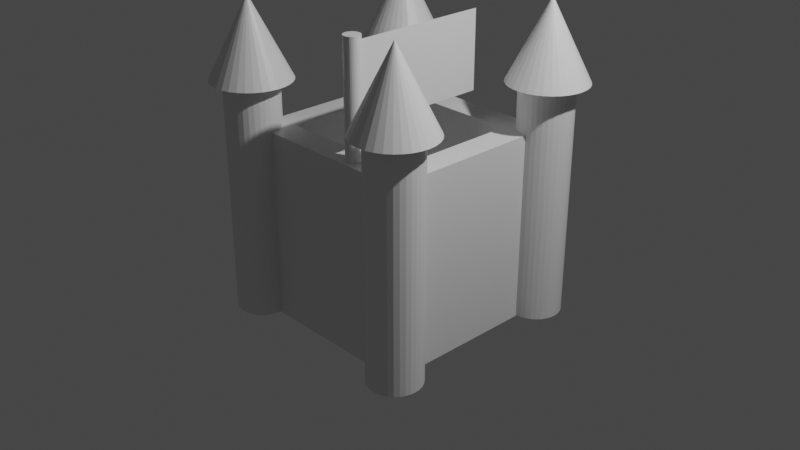 # Source: burg.blend  (saved by Blender 2.80.75; exported with 4.5.12 LTS)
import bpy
from mathutils import Matrix  # noqa: F401  (used for matrix-valued properties, if any)

bpy.ops.wm.read_factory_settings(use_empty=True)
scene = bpy.context.scene
scene.name = 'Scene'

# ---- collections
col_collection = bpy.data.collections.new('Collection'); scene.collection.children.link(col_collection)

# ---- materials (node trees are filled in below, after node groups)
mat_material = bpy.data.materials.new('Material')
mat_material.alpha_threshold = 0.0
mat_material.use_transparent_shadow = False
mat_material.line_color = (0.0, 0.0, 0.0, 1.0)

# ---- material node trees
mat_material.use_nodes = True; mat_material.node_tree.nodes.clear()
_N = mat_material.node_tree.nodes; _L = mat_material.node_tree.links
n0 = _N.new('ShaderNodeOutputMaterial'); n0.name = 'Material Output'; n0.location = (300, 300)
n1 = _N.new('ShaderNodeBsdfPrincipled'); n1.name = 'Principled BSDF'; n1.location = (10, 300)
n1.distribution = 'GGX'
n1.subsurface_method = 'BURLEY'
n1.inputs[2].default_value = 0.4
n1.inputs[3].default_value = 1.45
n1.inputs[27].default_value = (0.0, 0.0, 0.0, 1.0)
n1.inputs[28].default_value = 1.0
_L.new(n1.outputs[0], n0.inputs[0])
n0.is_active_output = True

# ---- world
world_world = bpy.data.worlds.new('World'); scene.world = world_world
world_world.use_nodes = True; world_world.node_tree.nodes.clear()
_N = world_world.node_tree.nodes; _L = world_world.node_tree.links
n0 = _N.new('ShaderNodeOutputWorld'); n0.name = 'World Output'; n0.location = (300, 300)
n1 = _N.new('ShaderNodeBackground'); n1.name = 'Background'; n1.location = (10, 300)
n1.inputs[0].default_value = (0.05088, 0.05088, 0.05088, 1.0)
_L.new(n1.outputs[0], n0.inputs[0])
n0.is_active_output = True
world_world.color = (0.05088, 0.05088, 0.05088)
world_world.use_sun_shadow = False
world_world.sun_shadow_jitter_overblur = 0.0

# ---- cameras
cam_camera = bpy.data.cameras.new('Camera')
cam_camera.clip_end = 100.0
cam_camera.ortho_scale = 7.314

# ---- lights
light_light = bpy.data.lights.new('Light', 'POINT')
light_light.transmission_factor = 0.0
light_light.energy = 1000.0
light_light.shadow_soft_size = 0.1
light_light.shadow_maximum_resolution = 0.006
light_light.use_absolute_resolution = True

# ---- meshes
me_cube = bpy.data.meshes.new('Cube')
me_cube.from_pydata([(0.713, 0.713, 1.0), (1.0, 1.0, -1.0), (0.713, -0.713, 1.0), (1.0, -1.0, -1.0), (-0.713, 0.713, 1.0), (-1.0, 1.0, -1.0), (-0.713, -0.713, 1.0), (-1.0, -1.0, -1.0), (1.0, -1.0, 1.0), (-1.0, -1.0, 1.0), (1.0, 1.0, 1.0), (-1.0, 1.0, 1.0), (0.713, 0.713, -0.6849), (0.713, -0.713, -0.6849), (-0.713, 0.713, -0.6849), (-0.713, -0.713, -0.6849), (1.001, -0.7181, -0.99), (1.001, -0.7181, 1.588), (1.056, -0.7235, -0.99), (1.056, -0.7235, 1.588), (1.109, -0.7396, -0.99), (1.109, -0.7396, 1.588), (1.157, -0.7656, -0.99), (1.157, -0.7656, 1.588), (1.2, -0.8006, -0.99), (1.2, -0.8006, 1.588), (1.235, -0.8433, -0.99), (1.235, -0.8433, 1.588), (1.261, -0.8919, -0.99), (1.261, -0.8919, 1.588), (1.277, -0.9448, -0.99), (1.277, -0.9448, 1.588), (1.282, -0.9997, -0.99), (1.282, -0.9997, 1.588), (1.277, -1.055, -0.99), (1.277, -1.055, 1.588), (1.261, -1.107, -0.99), (1.261, -1.107, 1.588), (1.235, -1.156, -0.99), (1.235, -1.156, 1.588), (1.2, -1.199, -0.99), (1.2, -1.199, 1.588), (1.157, -1.234, -0.99), (1.157, -1.234, 1.588), (1.109, -1.26, -0.99), (1.109, -1.26, 1.588), (1.056, -1.276, -0.99), (1.056, -1.276, 1.588), (1.001, -1.281, -0.99), (1.001, -1.281, 1.588), (0.9459, -1.276, -0.99), (0.9459, -1.276, 1.588), (0.8931, -1.26, -0.99), (0.8931, -1.26, 1.588), (0.8444, -1.234, -0.99), (0.8444, -1.234, 1.588), (0.8018, -1.199, -0.99), (0.8018, -1.199, 1.588), (0.7668, -1.156, -0.99), (0.7668, -1.156, 1.588), (0.7407, -1.107, -0.99), (0.7407, -1.107, 1.588), (0.7247, -1.055, -0.99), (0.7247, -1.055, 1.588), (0.7193, -0.9997, -0.99), (0.7193, -0.9997, 1.588), (0.7247, -0.9448, -0.99), (0.7247, -0.9448, 1.588), (0.7407, -0.8919, -0.99), (0.7407, -0.8919, 1.588), (0.7668, -0.8433, -0.99), (0.7668, -0.8433, 1.588), (0.8018, -0.8006, -0.99), (0.8018, -0.8006, 1.588), (0.8444, -0.7656, -0.99), (0.8444, -0.7656, 1.588), (0.8931, -0.7396, -0.99), (0.8931, -0.7396, 1.588), (0.9459, -0.7235, -0.99), (0.9459, -0.7235, 1.588), (1.002, -0.5786, 1.473), (1.083, -0.5866, 1.473), (1.161, -0.6104, 1.473), (1.233, -0.6489, 1.473), (1.296, -0.7007, 1.473), (1.348, -0.7638, 1.473), (1.387, -0.8359, 1.473), (1.41, -0.9141, 1.473), (1.418, -0.9954, 1.473), (1.41, -1.077, 1.473), (1.387, -1.155, 1.473), (1.348, -1.227, 1.473), (1.296, -1.29, 1.473), (1.233, -1.342, 1.473), (1.161, -1.38, 1.473), (1.083, -1.404, 1.473), (1.002, -1.412, 1.473), (0.9203, -1.404, 1.473), (0.8422, -1.38, 1.473), (0.7701, -1.342, 1.473), (0.707, -1.29, 1.473), (0.6551, -1.227, 1.473), (0.6166, -1.155, 1.473), (1.002, -0.9954, 2.306), (0.5929, -1.077, 1.473), (0.5849, -0.9954, 1.473), (0.5929, -0.9141, 1.473), (0.6166, -0.8359, 1.473), (0.6551, -0.7638, 1.473), (0.707, -0.7007, 1.473), (0.7701, -0.6489, 1.473), (0.8422, -0.6104, 1.473), (0.9203, -0.5866, 1.473), (1.001, 1.276, -0.99), (1.001, 1.276, 1.588), (1.056, 1.27, -0.99), (1.056, 1.27, 1.588), (1.109, 1.254, -0.99), (1.109, 1.254, 1.588), (1.157, 1.228, -0.99), (1.157, 1.228, 1.588), (1.2, 1.193, -0.99), (1.2, 1.193, 1.588), (1.235, 1.151, -0.99), (1.235, 1.151, 1.588), (1.261, 1.102, -0.99), (1.261, 1.102, 1.588), (1.277, 1.049, -0.99), (1.277, 1.049, 1.588), (1.282, 0.9943, -0.99), (1.282, 0.9943, 1.588), (1.277, 0.9393, -0.99), (1.277, 0.9393, 1.588), (1.261, 0.8865, -0.99), (1.261, 0.8865, 1.588), (1.235, 0.8378, -0.99), (1.235, 0.8378, 1.588), (1.2, 0.7952, -0.99), (1.2, 0.7952, 1.588), (1.157, 0.7602, -0.99), (1.157, 0.7602, 1.588), (1.109, 0.7341, -0.99), (1.109, 0.7341, 1.588), (1.056, 0.7181, -0.99), (1.056, 0.7181, 1.588), (1.001, 0.7127, -0.99), (1.001, 0.7127, 1.588), (0.9459, 0.7181, -0.99), (0.9459, 0.7181, 1.588), (0.8931, 0.7341, -0.99), (0.8931, 0.7341, 1.588), (0.8444, 0.7602, -0.99), (0.8444, 0.7602, 1.588), (0.8018, 0.7952, -0.99), (0.8018, 0.7952, 1.588), (0.7668, 0.8378, -0.99), (0.7668, 0.8378, 1.588), (0.7407, 0.8865, -0.99), (0.7407, 0.8865, 1.588), (0.7247, 0.9393, -0.99), (0.7247, 0.9393, 1.588), (0.7193, 0.9943, -0.99), (0.7193, 0.9943, 1.588), (0.7247, 1.049, -0.99), (0.7247, 1.049, 1.588), (0.7407, 1.102, -0.99), (0.7407, 1.102, 1.588), (0.7668, 1.151, -0.99), (0.7668, 1.151, 1.588), (0.8018, 1.193, -0.99), (0.8018, 1.193, 1.588), (0.8444, 1.228, -0.99), (0.8444, 1.228, 1.588), (0.8931, 1.254, -0.99), (0.8931, 1.254, 1.588), (0.9459, 1.27, -0.99), (0.9459, 1.27, 1.588), (1.002, 1.415, 1.473), (1.083, 1.407, 1.473), (1.161, 1.384, 1.473), (1.233, 1.345, 1.473), (1.296, 1.293, 1.473), (1.348, 1.23, 1.473), (1.387, 1.158, 1.473), (1.41, 1.08, 1.473), (1.418, 0.9986, 1.473), (1.41, 0.9172, 1.473), (1.387, 0.8391, 1.473), (1.348, 0.767, 1.473), (1.296, 0.7039, 1.473), (1.233, 0.652, 1.473), (1.161, 0.6135, 1.473), (1.083, 0.5898, 1.473), (1.002, 0.5818, 1.473), (0.9203, 0.5898, 1.473), (0.8422, 0.6135, 1.473), (0.7701, 0.652, 1.473), (0.707, 0.7039, 1.473), (0.6551, 0.767, 1.473), (0.6166, 0.8391, 1.473), (1.002, 0.9986, 2.306), (0.5929, 0.9172, 1.473), (0.5849, 0.9986, 1.473), (0.5929, 1.08, 1.473), (0.6166, 1.158, 1.473), (0.6551, 1.23, 1.473), (0.707, 1.293, 1.473), (0.7701, 1.345, 1.473), (0.8422, 1.384, 1.473), (0.9203, 1.407, 1.473), (-0.9994, 1.276, -0.99), (-0.9994, 1.276, 1.588), (-0.9445, 1.27, -0.99), (-0.9445, 1.27, 1.588), (-0.8917, 1.254, -0.99), (-0.8917, 1.254, 1.588), (-0.843, 1.228, -0.99), (-0.843, 1.228, 1.588), (-0.8004, 1.193, -0.99), (-0.8004, 1.193, 1.588), (-0.7653, 1.151, -0.99), (-0.7653, 1.151, 1.588), (-0.7393, 1.102, -0.99), (-0.7393, 1.102, 1.588), (-0.7233, 1.049, -0.99), (-0.7233, 1.049, 1.588), (-0.7179, 0.9943, -0.99), (-0.7179, 0.9943, 1.588), (-0.7233, 0.9393, -0.99), (-0.7233, 0.9393, 1.588), (-0.7393, 0.8865, -0.99), (-0.7393, 0.8865, 1.588), (-0.7653, 0.8378, -0.99), (-0.7653, 0.8378, 1.588), (-0.8004, 0.7952, -0.99), (-0.8004, 0.7952, 1.588), (-0.843, 0.7602, -0.99), (-0.843, 0.7602, 1.588), (-0.8917, 0.7341, -0.99), (-0.8917, 0.7341, 1.588), (-0.9445, 0.7181, -0.99), (-0.9445, 0.7181, 1.588), (-0.9994, 0.7127, -0.99), (-0.9994, 0.7127, 1.588), (-1.054, 0.7181, -0.99), (-1.054, 0.7181, 1.588), (-1.107, 0.7341, -0.99), (-1.107, 0.7341, 1.588), (-1.156, 0.7602, -0.99), (-1.156, 0.7602, 1.588), (-1.199, 0.7952, -0.99), (-1.199, 0.7952, 1.588), (-1.234, 0.8378, -0.99), (-1.234, 0.8378, 1.588), (-1.26, 0.8865, -0.99), (-1.26, 0.8865, 1.588), (-1.276, 0.9393, -0.99), (-1.276, 0.9393, 1.588), (-1.281, 0.9943, -0.99), (-1.281, 0.9943, 1.588), (-1.276, 1.049, -0.99), (-1.276, 1.049, 1.588), (-1.26, 1.102, -0.99), (-1.26, 1.102, 1.588), (-1.234, 1.151, -0.99), (-1.234, 1.151, 1.588), (-1.199, 1.193, -0.99), (-1.199, 1.193, 1.588), (-1.156, 1.228, -0.99), (-1.156, 1.228, 1.588), (-1.107, 1.254, -0.99), (-1.107, 1.254, 1.588), (-1.054, 1.27, -0.99), (-1.054, 1.27, 1.588), (-0.9986, 1.415, 1.473), (-0.9173, 1.407, 1.473), (-0.8392, 1.384, 1.473), (-0.7671, 1.345, 1.473), (-0.7039, 1.293, 1.473), (-0.6521, 1.23, 1.473), (-0.6136, 1.158, 1.473), (-0.5899, 1.08, 1.473), (-0.5819, 0.9986, 1.473), (-0.5899, 0.9172, 1.473), (-0.6136, 0.8391, 1.473), (-0.6521, 0.767, 1.473), (-0.7039, 0.7039, 1.473), (-0.7671, 0.652, 1.473), (-0.8392, 0.6135, 1.473), (-0.9173, 0.5898, 1.473), (-0.9986, 0.5818, 1.473), (-1.08, 0.5898, 1.473), (-1.158, 0.6135, 1.473), (-1.23, 0.652, 1.473), (-1.293, 0.7039, 1.473), (-1.345, 0.767, 1.473), (-1.384, 0.8391, 1.473), (-0.9986, 0.9986, 2.306), (-1.407, 0.9172, 1.473), (-1.415, 0.9986, 1.473), (-1.407, 1.08, 1.473), (-1.384, 1.158, 1.473), (-1.345, 1.23, 1.473), (-1.293, 1.293, 1.473), (-1.23, 1.345, 1.473), (-1.158, 1.384, 1.473), (-1.08, 1.407, 1.473), (-0.9994, -0.7213, -0.99), (-0.9994, -0.7213, 1.588), (-0.9445, -0.7267, -0.99), (-0.9445, -0.7267, 1.588), (-0.8917, -0.7428, -0.99), (-0.8917, -0.7428, 1.588), (-0.843, -0.7688, -0.99), (-0.843, -0.7688, 1.588), (-0.8004, -0.8038, -0.99), (-0.8004, -0.8038, 1.588), (-0.7653, -0.8465, -0.99), (-0.7653, -0.8465, 1.588), (-0.7393, -0.8951, -0.99), (-0.7393, -0.8951, 1.588), (-0.7233, -0.9479, -0.99), (-0.7233, -0.9479, 1.588), (-0.7179, -1.003, -0.99), (-0.7179, -1.003, 1.588), (-0.7233, -1.058, -0.99), (-0.7233, -1.058, 1.588), (-0.7393, -1.111, -0.99), (-0.7393, -1.111, 1.588), (-0.7653, -1.159, -0.99), (-0.7653, -1.159, 1.588), (-0.8004, -1.202, -0.99), (-0.8004, -1.202, 1.588), (-0.843, -1.237, -0.99), (-0.843, -1.237, 1.588), (-0.8917, -1.263, -0.99), (-0.8917, -1.263, 1.588), (-0.9445, -1.279, -0.99), (-0.9445, -1.279, 1.588), (-0.9994, -1.284, -0.99), (-0.9994, -1.284, 1.588), (-1.054, -1.279, -0.99), (-1.054, -1.279, 1.588), (-1.107, -1.263, -0.99), (-1.107, -1.263, 1.588), (-1.156, -1.237, -0.99), (-1.156, -1.237, 1.588), (-1.199, -1.202, -0.99), (-1.199, -1.202, 1.588), (-1.234, -1.159, -0.99), (-1.234, -1.159, 1.588), (-1.26, -1.111, -0.99), (-1.26, -1.111, 1.588), (-1.276, -1.058, -0.99), (-1.276, -1.058, 1.588), (-1.281, -1.003, -0.99), (-1.281, -1.003, 1.588), (-1.276, -0.9479, -0.99), (-1.276, -0.9479, 1.588), (-1.26, -0.8951, -0.99), (-1.26, -0.8951, 1.588), (-1.234, -0.8465, -0.99), (-1.234, -0.8465, 1.588), (-1.199, -0.8038, -0.99), (-1.199, -0.8038, 1.588), (-1.156, -0.7688, -0.99), (-1.156, -0.7688, 1.588), (-1.107, -0.7428, -0.99), (-1.107, -0.7428, 1.588), (-1.054, -0.7267, -0.99), (-1.054, -0.7267, 1.588), (-0.9986, -0.5818, 1.473), (-0.9173, -0.5898, 1.473), (-0.8392, -0.6135, 1.473), (-0.7671, -0.6521, 1.473), (-0.7039, -0.7039, 1.473), (-0.6521, -0.767, 1.473), (-0.6136, -0.8391, 1.473), (-0.5899, -0.9173, 1.473), (-0.5819, -0.9986, 1.473), (-0.5899, -1.08, 1.473), (-0.6136, -1.158, 1.473), (-0.6521, -1.23, 1.473), (-0.7039, -1.293, 1.473), (-0.7671, -1.345, 1.473), (-0.8392, -1.384, 1.473), (-0.9173, -1.407, 1.473), (-0.9986, -1.415, 1.473), (-1.08, -1.407, 1.473), (-1.158, -1.384, 1.473), (-1.23, -1.345, 1.473), (-1.293, -1.293, 1.473), (-1.345, -1.23, 1.473), (-1.384, -1.158, 1.473), (-0.9986, -0.9986, 2.306), (-1.407, -1.08, 1.473), (-1.415, -0.9986, 1.473), (-1.407, -0.9173, 1.473), (-1.384, -0.8391, 1.473), (-1.345, -0.767, 1.473), (-1.293, -0.7039, 1.473), (-1.23, -0.6521, 1.473), (-1.158, -0.6135, 1.473), (-1.08, -0.5898, 1.473), (0.3216, 0.6989, 1.285), (0.3216, -0.8896, 1.285), (0.3283, -0.7833, 2.175), (0.3283, -0.7833, 0.9663), (0.3448, -0.7849, 2.175), (0.3448, -0.7849, 0.9663), (0.3606, -0.7897, 2.175), (0.3606, -0.7897, 0.9663), (0.3752, -0.7975, 2.175), (0.3752, -0.7975, 0.9663), (0.388, -0.808, 2.175), (0.388, -0.808, 0.9663), (0.3985, -0.8208, 2.175), (0.3985, -0.8208, 0.9663), (0.4063, -0.8354, 2.175), (0.4063, -0.8354, 0.9663), (0.4111, -0.8512, 2.175), (0.4111, -0.8512, 0.9663), (0.4128, -0.8677, 2.175), (0.4128, -0.8677, 0.9663), (0.4111, -0.8842, 2.175), (0.4111, -0.8842, 0.9663), (0.4063, -0.9, 2.175), (0.4063, -0.9, 0.9663), (0.3985, -0.9146, 2.175), (0.3985, -0.9146, 0.9663), (0.388, -0.9274, 2.175), (0.388, -0.9274, 0.9663), (0.3752, -0.9379, 2.175), (0.3752, -0.9379, 0.9663), (0.3606, -0.9457, 2.175), (0.3606, -0.9457, 0.9663), (0.3448, -0.9505, 2.175), (0.3448, -0.9505, 0.9663), (0.3283, -0.9522, 2.175), (0.3283, -0.9522, 0.9663), (0.3118, -0.9505, 2.175), (0.3118, -0.9505, 0.9663), (0.296, -0.9457, 2.175), (0.296, -0.9457, 0.9663), (0.2814, -0.9379, 2.175), (0.2814, -0.9379, 0.9663), (0.2686, -0.9274, 2.175), (0.2686, -0.9274, 0.9663), (0.2581, -0.9146, 2.175), (0.2581, -0.9146, 0.9663), (0.2503, -0.9, 2.175), (0.2503, -0.9, 0.9663), (0.2455, -0.8842, 2.175), (0.2455, -0.8842, 0.9663), (0.2439, -0.8677, 2.175), (0.2439, -0.8677, 0.9663), (0.2455, -0.8512, 2.175), (0.2455, -0.8512, 0.9663), (0.2503, -0.8354, 2.175), (0.2503, -0.8354, 0.9663), (0.2581, -0.8208, 2.175), (0.2581, -0.8208, 0.9663), (0.2686, -0.808, 2.175), (0.2686, -0.808, 0.9663), (0.2814, -0.7975, 2.175), (0.2814, -0.7975, 0.9663), (0.296, -0.7897, 2.175), (0.296, -0.7897, 0.9663), (0.3118, -0.7849, 2.175), (0.3118, -0.7849, 0.9663), (0.3216, -0.8896, 2.109), (0.3216, 0.6989, 2.109)], [], [(0, 4, 14, 12), (3, 8, 9, 7), (7, 9, 11, 5), (5, 1, 3, 7), (1, 10, 8, 3), (5, 11, 10, 1), (2, 6, 9, 8), (0, 2, 8, 10), (6, 4, 11, 9), (4, 0, 10, 11), (12, 14, 15, 13), (2, 0, 12, 13), (4, 6, 15, 14), (6, 2, 13, 15), (16, 17, 19, 18), (100, 103, 101), (89, 103, 90), (18, 19, 21, 20), (99, 103, 100), (20, 21, 23, 22), (22, 23, 25, 24), (88, 103, 89), (24, 25, 27, 26), (98, 103, 99), (26, 27, 29, 28), (28, 29, 31, 30), (87, 103, 88), (30, 31, 33, 32), (97, 103, 98), (32, 33, 35, 34), (34, 35, 37, 36), (86, 103, 87), (36, 37, 39, 38), (96, 103, 97), (38, 39, 41, 40), (40, 41, 43, 42), (85, 103, 86), (42, 43, 45, 44), (95, 103, 96), (44, 45, 47, 46), (46, 47, 49, 48), (84, 103, 85), (48, 49, 51, 50), (94, 103, 95), (50, 51, 53, 52), (52, 53, 55, 54), (83, 103, 84), (54, 55, 57, 56), (93, 103, 94), (56, 57, 59, 58), (58, 59, 61, 60), (82, 103, 83), (60, 61, 63, 62), (92, 103, 93), (62, 63, 65, 64), (64, 65, 67, 66), (81, 103, 82), (66, 67, 69, 68), (91, 103, 92), (68, 69, 71, 70), (70, 71, 73, 72), (80, 103, 81), (72, 73, 75, 74), (90, 103, 91), (74, 75, 77, 76), (19, 17, 79, 77, 75, 73, 71, 69, 67, 65, 63, 61, 59, 57, 55, 53, 51, 49, 47, 45, 43, 41, 39, 37, 35, 33, 31, 29, 27, 25, 23, 21), (76, 77, 79, 78), (78, 79, 17, 16), (16, 18, 20, 22, 24, 26, 28, 30, 32, 34, 36, 38, 40, 42, 44, 46, 48, 50, 52, 54, 56, 58, 60, 62, 64, 66, 68, 70, 72, 74, 76, 78), (101, 103, 102), (102, 103, 104), (104, 103, 105), (105, 103, 106), (106, 103, 107), (107, 103, 108), (108, 103, 109), (109, 103, 110), (110, 103, 111), (90, 91, 92, 93, 94, 95, 96, 97, 98, 99, 100, 101, 102, 104, 105, 106, 107, 108, 109, 110, 111, 112, 80, 81, 82, 83, 84, 85, 86, 87, 88, 89), (111, 103, 112), (112, 103, 80), (113, 114, 116, 115), (197, 200, 198), (186, 200, 187), (115, 116, 118, 117), (196, 200, 197), (117, 118, 120, 119), (119, 120, 122, 121), (185, 200, 186), (121, 122, 124, 123), (195, 200, 196), (123, 124, 126, 125), (125, 126, 128, 127), (184, 200, 185), (127, 128, 130, 129), (194, 200, 195), (129, 130, 132, 131), (131, 132, 134, 133), (183, 200, 184), (133, 134, 136, 135), (193, 200, 194), (135, 136, 138, 137), (137, 138, 140, 139), (182, 200, 183), (139, 140, 142, 141), (192, 200, 193), (141, 142, 144, 143), (143, 144, 146, 145), (181, 200, 182), (145, 146, 148, 147), (191, 200, 192), (147, 148, 150, 149), (149, 150, 152, 151), (180, 200, 181), (151, 152, 154, 153), (190, 200, 191), (153, 154, 156, 155), (155, 156, 158, 157), (179, 200, 180), (157, 158, 160, 159), (189, 200, 190), (159, 160, 162, 161), (161, 162, 164, 163), (178, 200, 179), (163, 164, 166, 165), (188, 200, 189), (165, 166, 168, 167), (167, 168, 170, 169), (177, 200, 178), (169, 170, 172, 171), (187, 200, 188), (171, 172, 174, 173), (116, 114, 176, 174, 172, 170, 168, 166, 164, 162, 160, 158, 156, 154, 152, 150, 148, 146, 144, 142, 140, 138, 136, 134, 132, 130, 128, 126, 124, 122, 120, 118), (173, 174, 176, 175), (175, 176, 114, 113), (113, 115, 117, 119, 121, 123, 125, 127, 129, 131, 133, 135, 137, 139, 141, 143, 145, 147, 149, 151, 153, 155, 157, 159, 161, 163, 165, 167, 169, 171, 173, 175), (198, 200, 199), (199, 200, 201), (201, 200, 202), (202, 200, 203), (203, 200, 204), (204, 200, 205), (205, 200, 206), (206, 200, 207), (207, 200, 208), (187, 188, 189, 190, 191, 192, 193, 194, 195, 196, 197, 198, 199, 201, 202, 203, 204, 205, 206, 207, 208, 209, 177, 178, 179, 180, 181, 182, 183, 184, 185, 186), (208, 200, 209), (209, 200, 177), (210, 211, 213, 212), (294, 297, 295), (283, 297, 284), (212, 213, 215, 214), (293, 297, 294), (214, 215, 217, 216), (216, 217, 219, 218), (282, 297, 283), (218, 219, 221, 220), (292, 297, 293), (220, 221, 223, 222), (222, 223, 225, 224), (281, 297, 282), (224, 225, 227, 226), (291, 297, 292), (226, 227, 229, 228), (228, 229, 231, 230), (280, 297, 281), (230, 231, 233, 232), (290, 297, 291), (232, 233, 235, 234), (234, 235, 237, 236), (279, 297, 280), (236, 237, 239, 238), (289, 297, 290), (238, 239, 241, 240), (240, 241, 243, 242), (278, 297, 279), (242, 243, 245, 244), (288, 297, 289), (244, 245, 247, 246), (246, 247, 249, 248), (277, 297, 278), (248, 249, 251, 250), (287, 297, 288), (250, 251, 253, 252), (252, 253, 255, 254), (276, 297, 277), (254, 255, 257, 256), (286, 297, 287), (256, 257, 259, 258), (258, 259, 261, 260), (275, 297, 276), (260, 261, 263, 262), (285, 297, 286), (262, 263, 265, 264), (264, 265, 267, 266), (274, 297, 275), (266, 267, 269, 268), (284, 297, 285), (268, 269, 271, 270), (213, 211, 273, 271, 269, 267, 265, 263, 261, 259, 257, 255, 253, 251, 249, 247, 245, 243, 241, 239, 237, 235, 233, 231, 229, 227, 225, 223, 221, 219, 217, 215), (270, 271, 273, 272), (272, 273, 211, 210), (210, 212, 214, 216, 218, 220, 222, 224, 226, 228, 230, 232, 234, 236, 238, 240, 242, 244, 246, 248, 250, 252, 254, 256, 258, 260, 262, 264, 266, 268, 270, 272), (295, 297, 296), (296, 297, 298), (298, 297, 299), (299, 297, 300), (300, 297, 301), (301, 297, 302), (302, 297, 303), (303, 297, 304), (304, 297, 305), (284, 285, 286, 287, 288, 289, 290, 291, 292, 293, 294, 295, 296, 298, 299, 300, 301, 302, 303, 304, 305, 306, 274, 275, 276, 277, 278, 279, 280, 281, 282, 283), (305, 297, 306), (306, 297, 274), (307, 308, 310, 309), (391, 394, 392), (380, 394, 381), (309, 310, 312, 311), (390, 394, 391), (311, 312, 314, 313), (313, 314, 316, 315), (379, 394, 380), (315, 316, 318, 317), (389, 394, 390), (317, 318, 320, 319), (319, 320, 322, 321), (378, 394, 379), (321, 322, 324, 323), (388, 394, 389), (323, 324, 326, 325), (325, 326, 328, 327), (377, 394, 378), (327, 328, 330, 329), (387, 394, 388), (329, 330, 332, 331), (331, 332, 334, 333), (376, 394, 377), (333, 334, 336, 335), (386, 394, 387), (335, 336, 338, 337), (337, 338, 340, 339), (375, 394, 376), (339, 340, 342, 341), (385, 394, 386), (341, 342, 344, 343), (343, 344, 346, 345), (374, 394, 375), (345, 346, 348, 347), (384, 394, 385), (347, 348, 350, 349), (349, 350, 352, 351), (373, 394, 374), (351, 352, 354, 353), (383, 394, 384), (353, 354, 356, 355), (355, 356, 358, 357), (372, 394, 373), (357, 358, 360, 359), (382, 394, 383), (359, 360, 362, 361), (361, 362, 364, 363), (371, 394, 372), (363, 364, 366, 365), (381, 394, 382), (365, 366, 368, 367), (310, 308, 370, 368, 366, 364, 362, 360, 358, 356, 354, 352, 350, 348, 346, 344, 342, 340, 338, 336, 334, 332, 330, 328, 326, 324, 322, 320, 318, 316, 314, 312), (367, 368, 370, 369), (369, 370, 308, 307), (307, 309, 311, 313, 315, 317, 319, 321, 323, 325, 327, 329, 331, 333, 335, 337, 339, 341, 343, 345, 347, 349, 351, 353, 355, 357, 359, 361, 363, 365, 367, 369), (392, 394, 393), (393, 394, 395), (395, 394, 396), (396, 394, 397), (397, 394, 398), (398, 394, 399), (399, 394, 400), (400, 394, 401), (401, 394, 402), (381, 382, 383, 384, 385, 386, 387, 388, 389, 390, 391, 392, 393, 395, 396, 397, 398, 399, 400, 401, 402, 403, 371, 372, 373, 374, 375, 376, 377, 378, 379, 380), (402, 394, 403), (403, 394, 371), (406, 407, 409, 408), (408, 409, 411, 410), (410, 411, 413, 412), (412, 413, 415, 414), (414, 415, 417, 416), (416, 417, 419, 418), (418, 419, 421, 420), (420, 421, 423, 422), (422, 423, 425, 424), (424, 425, 427, 426), (426, 427, 429, 428), (428, 429, 431, 430), (430, 431, 433, 432), (432, 433, 435, 434), (434, 435, 437, 436), (436, 437, 439, 438), (438, 439, 441, 440), (440, 441, 443, 442), (442, 443, 445, 444), (444, 445, 447, 446), (446, 447, 449, 448), (448, 449, 451, 450), (450, 451, 453, 452), (452, 453, 455, 454), (454, 455, 457, 456), (456, 457, 459, 458), (458, 459, 461, 460), (460, 461, 463, 462), (462, 463, 465, 464), (464, 465, 467, 466), (409, 407, 469, 467, 465, 463, 461, 459, 457, 455, 453, 451, 449, 447, 445, 443, 441, 439, 437, 435, 433, 431, 429, 427, 425, 423, 421, 419, 417, 415, 413, 411), (405, 404, 471, 470), (466, 467, 469, 468), (468, 469, 407, 406), (406, 408, 410, 412, 414, 416, 418, 420, 422, 424, 426, 428, 430, 432, 434, 436, 438, 440, 442, 444, 446, 448, 450, 452, 454, 456, 458, 460, 462, 464, 466, 468)])
_uv = me_cube.uv_layers.new(name='UVMap')
_uv.uv.foreach_set('vector', [0.4109, 0.03588, 0.5891, 0.03588, 0.5891, 0.03588, 0.4109, 0.03588, 0.375, 0.25, 0.625, 0.25, 0.625, 0.5, 0.375, 0.5, 0.375, 0.5, 0.625, 0.5, 0.625, 0.75, 0.375, 0.75, 0.375, 0.75, 0.625, 0.75, 0.625, 1.0, 0.375, 1.0, 0.125, 0.5, 0.375, 0.5, 0.375, 0.75, 0.125, 0.75, 0.625, 0.5, 0.875, 0.5, 0.875, 0.75, 0.625, 0.75, 0.4109, 0.2141, 0.5891, 0.2141, 0.625, 0.25, 0.375, 0.25, 0.4109, 0.03588, 0.4109, 0.2141, 0.375, 0.25, 0.375, 0.0, 0.5891, 0.2141, 0.5891, 0.03588, 0.625, 0.0, 0.625, 0.25, 0.5891, 0.03588, 0.4109, 0.03588, 0.375, 0.0, 0.625, 0.0, 0.4109, 0.03588, 0.5891, 0.03588, 0.5891, 0.2141, 0.4109, 0.2141, 0.4109, 0.2141, 0.4109, 0.03588, 0.4109, 0.03588, 0.4109, 0.2141, 0.5891, 0.03588, 0.5891, 0.2141, 0.5891, 0.2141, 0.5891, 0.03588, 0.5891, 0.2141, 0.4109, 0.2141, 0.4109, 0.2141, 0.5891, 0.2141, 1.0, 0.5, 1.0, 1.0, 0.9688, 1.0, 0.9688, 0.5, 0.08029, 0.08029, 0.25, 0.25, 0.05045, 0.1167, 0.4854, 0.2032, 0.25, 0.25, 0.4717, 0.1582, 0.9688, 0.5, 0.9688, 1.0, 0.9375, 1.0, 0.9375, 0.5, 0.1167, 0.05045, 0.25, 0.25, 0.08029, 0.08029, 0.9375, 0.5, 0.9375, 1.0, 0.9062, 1.0, 0.9062, 0.5, 0.9062, 0.5, 0.9062, 1.0, 0.875, 1.0, 0.875, 0.5, 0.49, 0.25, 0.25, 0.25, 0.4854, 0.2032, 0.875, 0.5, 0.875, 1.0, 0.8438, 1.0, 0.8438, 0.5, 0.1582, 0.02827, 0.25, 0.25, 0.1167, 0.05045, 0.8438, 0.5, 0.8438, 1.0, 0.8125, 1.0, 0.8125, 0.5, 0.8125, 0.5, 0.8125, 1.0, 0.7812, 1.0, 0.7812, 0.5, 0.4854, 0.2968, 0.25, 0.25, 0.49, 0.25, 0.7812, 0.5, 0.7812, 1.0, 0.75, 1.0, 0.75, 0.5, 0.2032, 0.01461, 0.25, 0.25, 0.1582, 0.02827, 0.75, 0.5, 0.75, 1.0, 0.7188, 1.0, 0.7188, 0.5, 0.7188, 0.5, 0.7188, 1.0, 0.6875, 1.0, 0.6875, 0.5, 0.4717, 0.3418, 0.25, 0.25, 0.4854, 0.2968, 0.6875, 0.5, 0.6875, 1.0, 0.6562, 1.0, 0.6562, 0.5, 0.25, 0.01, 0.25, 0.25, 0.2032, 0.01461, 0.6562, 0.5, 0.6562, 1.0, 0.625, 1.0, 0.625, 0.5, 0.625, 0.5, 0.625, 1.0, 0.5938, 1.0, 0.5938, 0.5, 0.4496, 0.3833, 0.25, 0.25, 0.4717, 0.3418, 0.5938, 0.5, 0.5938, 1.0, 0.5625, 1.0, 0.5625, 0.5, 0.2968, 0.01461, 0.25, 0.25, 0.25, 0.01, 0.5625, 0.5, 0.5625, 1.0, 0.5312, 1.0, 0.5312, 0.5, 0.5312, 0.5, 0.5312, 1.0, 0.5, 1.0, 0.5, 0.5, 0.4197, 0.4197, 0.25, 0.25, 0.4496, 0.3833, 0.5, 0.5, 0.5, 1.0, 0.4688, 1.0, 0.4688, 0.5, 0.3418, 0.02827, 0.25, 0.25, 0.2968, 0.01461, 0.4688, 0.5, 0.4688, 1.0, 0.4375, 1.0, 0.4375, 0.5, 0.4375, 0.5, 0.4375, 1.0, 0.4062, 1.0, 0.4062, 0.5, 0.3833, 0.4496, 0.25, 0.25, 0.4197, 0.4197, 0.4062, 0.5, 0.4062, 1.0, 0.375, 1.0, 0.375, 0.5, 0.3833, 0.05045, 0.25, 0.25, 0.3418, 0.02827, 0.375, 0.5, 0.375, 1.0, 0.3438, 1.0, 0.3438, 0.5, 0.3438, 0.5, 0.3438, 1.0, 0.3125, 1.0, 0.3125, 0.5, 0.3418, 0.4717, 0.25, 0.25, 0.3833, 0.4496, 0.3125, 0.5, 0.3125, 1.0, 0.2812, 1.0, 0.2812, 0.5, 0.4197, 0.08029, 0.25, 0.25, 0.3833, 0.05045, 0.2812, 0.5, 0.2812, 1.0, 0.25, 1.0, 0.25, 0.5, 0.25, 0.5, 0.25, 1.0, 0.2188, 1.0, 0.2188, 0.5, 0.2968, 0.4854, 0.25, 0.25, 0.3418, 0.4717, 0.2188, 0.5, 0.2188, 1.0, 0.1875, 1.0, 0.1875, 0.5, 0.4496, 0.1167, 0.25, 0.25, 0.4197, 0.08029, 0.1875, 0.5, 0.1875, 1.0, 0.1562, 1.0, 0.1562, 0.5, 0.1562, 0.5, 0.1562, 1.0, 0.125, 1.0, 0.125, 0.5, 0.25, 0.49, 0.25, 0.25, 0.2968, 0.4854, 0.125, 0.5, 0.125, 1.0, 0.09375, 1.0, 0.09375, 0.5, 0.4717, 0.1582, 0.25, 0.25, 0.4496, 0.1167, 0.09375, 0.5, 0.09375, 1.0, 0.0625, 1.0, 0.0625, 0.5, 0.2968, 0.4854, 0.25, 0.49, 0.2032, 0.4854, 0.1582, 0.4717, 0.1167, 0.4496, 0.08029, 0.4197, 0.05045, 0.3833, 0.02827, 0.3418, 0.01461, 0.2968, 0.01, 0.25, 0.01461, 0.2032, 0.02827, 0.1582, 0.05045, 0.1167, 0.08029, 0.08029, 0.1167, 0.05045, 0.1582, 0.02827, 0.2032, 0.01461, 0.25, 0.01, 0.2968, 0.01461, 0.3418, 0.02827, 0.3833, 0.05045, 0.4197, 0.08029, 0.4496, 0.1167, 0.4717, 0.1582, 0.4854, 0.2032, 0.49, 0.25, 0.4854, 0.2968, 0.4717, 0.3418, 0.4496, 0.3833, 0.4197, 0.4197, 0.3833, 0.4496, 0.3418, 0.4717, 0.0625, 0.5, 0.0625, 1.0, 0.03125, 1.0, 0.03125, 0.5, 0.03125, 0.5, 0.03125, 1.0, 0.0, 1.0, 0.0, 0.5, 0.75, 0.49, 0.7968, 0.4854, 0.8418, 0.4717, 0.8833, 0.4496, 0.9197, 0.4197, 0.9496, 0.3833, 0.9717, 0.3418, 0.9854, 0.2968, 0.99, 0.25, 0.9854, 0.2032, 0.9717, 0.1582, 0.9496, 0.1167, 0.9197, 0.08029, 0.8833, 0.05045, 0.8418, 0.02827, 0.7968, 0.01461, 0.75, 0.01, 0.7032, 0.01461, 0.6582, 0.02827, 0.6167, 0.05045, 0.5803, 0.08029, 0.5504, 0.1167, 0.5283, 0.1582, 0.5146, 0.2032, 0.51, 0.25, 0.5146, 0.2968, 0.5283, 0.3418, 0.5504, 0.3833, 0.5803, 0.4197, 0.6167, 0.4496, 0.6582, 0.4717, 0.7032, 0.4854, 0.05045, 0.1167, 0.25, 0.25, 0.02827, 0.1582, 0.02827, 0.1582, 0.25, 0.25, 0.01461, 0.2032, 0.01461, 0.2032, 0.25, 0.25, 0.01, 0.25, 0.01, 0.25, 0.25, 0.25, 0.01461, 0.2968, 0.01461, 0.2968, 0.25, 0.25, 0.02827, 0.3418, 0.02827, 0.3418, 0.25, 0.25, 0.05045, 0.3833, 0.05045, 0.3833, 0.25, 0.25, 0.08029, 0.4197, 0.08029, 0.4197, 0.25, 0.25, 0.1167, 0.4496, 0.1167, 0.4496, 0.25, 0.25, 0.1582, 0.4717, 0.9717, 0.1582, 0.9496, 0.1167, 0.9197, 0.08029, 0.8833, 0.05045, 0.8418, 0.02827, 0.7968, 0.01461, 0.75, 0.01, 0.7032, 0.01461, 0.6582, 0.02827, 0.6167, 0.05045, 0.5803, 0.08029, 0.5504, 0.1167, 0.5283, 0.1582, 0.5146, 0.2032, 0.51, 0.25, 0.5146, 0.2968, 0.5283, 0.3418, 0.5504, 0.3833, 0.5803, 0.4197, 0.6167, 0.4496, 0.6582, 0.4717, 0.7032, 0.4854, 0.75, 0.49, 0.7968, 0.4854, 0.8418, 0.4717, 0.8833, 0.4496, 0.9197, 0.4197, 0.9496, 0.3833, 0.9717, 0.3418, 0.9854, 0.2968, 0.99, 0.25, 0.9854, 0.2032, 0.1582, 0.4717, 0.25, 0.25, 0.2032, 0.4854, 0.2032, 0.4854, 0.25, 0.25, 0.25, 0.49, 1.0, 0.5, 1.0, 1.0, 0.9688, 1.0, 0.9688, 0.5, 0.08029, 0.08029, 0.25, 0.25, 0.05045, 0.1167, 0.4854, 0.2032, 0.25, 0.25, 0.4717, 0.1582, 0.9688, 0.5, 0.9688, 1.0, 0.9375, 1.0, 0.9375, 0.5, 0.1167, 0.05045, 0.25, 0.25, 0.08029, 0.08029, 0.9375, 0.5, 0.9375, 1.0, 0.9062, 1.0, 0.9062, 0.5, 0.9062, 0.5, 0.9062, 1.0, 0.875, 1.0, 0.875, 0.5, 0.49, 0.25, 0.25, 0.25, 0.4854, 0.2032, 0.875, 0.5, 0.875, 1.0, 0.8438, 1.0, 0.8438, 0.5, 0.1582, 0.02827, 0.25, 0.25, 0.1167, 0.05045, 0.8438, 0.5, 0.8438, 1.0, 0.8125, 1.0, 0.8125, 0.5, 0.8125, 0.5, 0.8125, 1.0, 0.7812, 1.0, 0.7812, 0.5, 0.4854, 0.2968, 0.25, 0.25, 0.49, 0.25, 0.7812, 0.5, 0.7812, 1.0, 0.75, 1.0, 0.75, 0.5, 0.2032, 0.01461, 0.25, 0.25, 0.1582, 0.02827, 0.75, 0.5, 0.75, 1.0, 0.7188, 1.0, 0.7188, 0.5, 0.7188, 0.5, 0.7188, 1.0, 0.6875, 1.0, 0.6875, 0.5, 0.4717, 0.3418, 0.25, 0.25, 0.4854, 0.2968, 0.6875, 0.5, 0.6875, 1.0, 0.6562, 1.0, 0.6562, 0.5, 0.25, 0.01, 0.25, 0.25, 0.2032, 0.01461, 0.6562, 0.5, 0.6562, 1.0, 0.625, 1.0, 0.625, 0.5, 0.625, 0.5, 0.625, 1.0, 0.5938, 1.0, 0.5938, 0.5, 0.4496, 0.3833, 0.25, 0.25, 0.4717, 0.3418, 0.5938, 0.5, 0.5938, 1.0, 0.5625, 1.0, 0.5625, 0.5, 0.2968, 0.01461, 0.25, 0.25, 0.25, 0.01, 0.5625, 0.5, 0.5625, 1.0, 0.5312, 1.0, 0.5312, 0.5, 0.5312, 0.5, 0.5312, 1.0, 0.5, 1.0, 0.5, 0.5, 0.4197, 0.4197, 0.25, 0.25, 0.4496, 0.3833, 0.5, 0.5, 0.5, 1.0, 0.4688, 1.0, 0.4688, 0.5, 0.3418, 0.02827, 0.25, 0.25, 0.2968, 0.01461, 0.4688, 0.5, 0.4688, 1.0, 0.4375, 1.0, 0.4375, 0.5, 0.4375, 0.5, 0.4375, 1.0, 0.4062, 1.0, 0.4062, 0.5, 0.3833, 0.4496, 0.25, 0.25, 0.4197, 0.4197, 0.4062, 0.5, 0.4062, 1.0, 0.375, 1.0, 0.375, 0.5, 0.3833, 0.05045, 0.25, 0.25, 0.3418, 0.02827, 0.375, 0.5, 0.375, 1.0, 0.3438, 1.0, 0.3438, 0.5, 0.3438, 0.5, 0.3438, 1.0, 0.3125, 1.0, 0.3125, 0.5, 0.3418, 0.4717, 0.25, 0.25, 0.3833, 0.4496, 0.3125, 0.5, 0.3125, 1.0, 0.2812, 1.0, 0.2812, 0.5, 0.4197, 0.08029, 0.25, 0.25, 0.3833, 0.05045, 0.2812, 0.5, 0.2812, 1.0, 0.25, 1.0, 0.25, 0.5, 0.25, 0.5, 0.25, 1.0, 0.2188, 1.0, 0.2188, 0.5, 0.2968, 0.4854, 0.25, 0.25, 0.3418, 0.4717, 0.2188, 0.5, 0.2188, 1.0, 0.1875, 1.0, 0.1875, 0.5, 0.4496, 0.1167, 0.25, 0.25, 0.4197, 0.08029, 0.1875, 0.5, 0.1875, 1.0, 0.1562, 1.0, 0.1562, 0.5, 0.1562, 0.5, 0.1562, 1.0, 0.125, 1.0, 0.125, 0.5, 0.25, 0.49, 0.25, 0.25, 0.2968, 0.4854, 0.125, 0.5, 0.125, 1.0, 0.09375, 1.0, 0.09375, 0.5, 0.4717, 0.1582, 0.25, 0.25, 0.4496, 0.1167, 0.09375, 0.5, 0.09375, 1.0, 0.0625, 1.0, 0.0625, 0.5, 0.2968, 0.4854, 0.25, 0.49, 0.2032, 0.4854, 0.1582, 0.4717, 0.1167, 0.4496, 0.08029, 0.4197, 0.05045, 0.3833, 0.02827, 0.3418, 0.01461, 0.2968, 0.01, 0.25, 0.01461, 0.2032, 0.02827, 0.1582, 0.05045, 0.1167, 0.08029, 0.08029, 0.1167, 0.05045, 0.1582, 0.02827, 0.2032, 0.01461, 0.25, 0.01, 0.2968, 0.01461, 0.3418, 0.02827, 0.3833, 0.05045, 0.4197, 0.08029, 0.4496, 0.1167, 0.4717, 0.1582, 0.4854, 0.2032, 0.49, 0.25, 0.4854, 0.2968, 0.4717, 0.3418, 0.4496, 0.3833, 0.4197, 0.4197, 0.3833, 0.4496, 0.3418, 0.4717, 0.0625, 0.5, 0.0625, 1.0, 0.03125, 1.0, 0.03125, 0.5, 0.03125, 0.5, 0.03125, 1.0, 0.0, 1.0, 0.0, 0.5, 0.75, 0.49, 0.7968, 0.4854, 0.8418, 0.4717, 0.8833, 0.4496, 0.9197, 0.4197, 0.9496, 0.3833, 0.9717, 0.3418, 0.9854, 0.2968, 0.99, 0.25, 0.9854, 0.2032, 0.9717, 0.1582, 0.9496, 0.1167, 0.9197, 0.08029, 0.8833, 0.05045, 0.8418, 0.02827, 0.7968, 0.01461, 0.75, 0.01, 0.7032, 0.01461, 0.6582, 0.02827, 0.6167, 0.05045, 0.5803, 0.08029, 0.5504, 0.1167, 0.5283, 0.1582, 0.5146, 0.2032, 0.51, 0.25, 0.5146, 0.2968, 0.5283, 0.3418, 0.5504, 0.3833, 0.5803, 0.4197, 0.6167, 0.4496, 0.6582, 0.4717, 0.7032, 0.4854, 0.05045, 0.1167, 0.25, 0.25, 0.02827, 0.1582, 0.02827, 0.1582, 0.25, 0.25, 0.01461, 0.2032, 0.01461, 0.2032, 0.25, 0.25, 0.01, 0.25, 0.01, 0.25, 0.25, 0.25, 0.01461, 0.2968, 0.01461, 0.2968, 0.25, 0.25, 0.02827, 0.3418, 0.02827, 0.3418, 0.25, 0.25, 0.05045, 0.3833, 0.05045, 0.3833, 0.25, 0.25, 0.08029, 0.4197, 0.08029, 0.4197, 0.25, 0.25, 0.1167, 0.4496, 0.1167, 0.4496, 0.25, 0.25, 0.1582, 0.4717, 0.9717, 0.1582, 0.9496, 0.1167, 0.9197, 0.08029, 0.8833, 0.05045, 0.8418, 0.02827, 0.7968, 0.01461, 0.75, 0.01, 0.7032, 0.01461, 0.6582, 0.02827, 0.6167, 0.05045, 0.5803, 0.08029, 0.5504, 0.1167, 0.5283, 0.1582, 0.5146, 0.2032, 0.51, 0.25, 0.5146, 0.2968, 0.5283, 0.3418, 0.5504, 0.3833, 0.5803, 0.4197, 0.6167, 0.4496, 0.6582, 0.4717, 0.7032, 0.4854, 0.75, 0.49, 0.7968, 0.4854, 0.8418, 0.4717, 0.8833, 0.4496, 0.9197, 0.4197, 0.9496, 0.3833, 0.9717, 0.3418, 0.9854, 0.2968, 0.99, 0.25, 0.9854, 0.2032, 0.1582, 0.4717, 0.25, 0.25, 0.2032, 0.4854, 0.2032, 0.4854, 0.25, 0.25, 0.25, 0.49, 1.0, 0.5, 1.0, 1.0, 0.9688, 1.0, 0.9688, 0.5, 0.08029, 0.08029, 0.25, 0.25, 0.05045, 0.1167, 0.4854, 0.2032, 0.25, 0.25, 0.4717, 0.1582, 0.9688, 0.5, 0.9688, 1.0, 0.9375, 1.0, 0.9375, 0.5, 0.1167, 0.05045, 0.25, 0.25, 0.08029, 0.08029, 0.9375, 0.5, 0.9375, 1.0, 0.9062, 1.0, 0.9062, 0.5, 0.9062, 0.5, 0.9062, 1.0, 0.875, 1.0, 0.875, 0.5, 0.49, 0.25, 0.25, 0.25, 0.4854, 0.2032, 0.875, 0.5, 0.875, 1.0, 0.8438, 1.0, 0.8438, 0.5, 0.1582, 0.02827, 0.25, 0.25, 0.1167, 0.05045, 0.8438, 0.5, 0.8438, 1.0, 0.8125, 1.0, 0.8125, 0.5, 0.8125, 0.5, 0.8125, 1.0, 0.7812, 1.0, 0.7812, 0.5, 0.4854, 0.2968, 0.25, 0.25, 0.49, 0.25, 0.7812, 0.5, 0.7812, 1.0, 0.75, 1.0, 0.75, 0.5, 0.2032, 0.01461, 0.25, 0.25, 0.1582, 0.02827, 0.75, 0.5, 0.75, 1.0, 0.7188, 1.0, 0.7188, 0.5, 0.7188, 0.5, 0.7188, 1.0, 0.6875, 1.0, 0.6875, 0.5, 0.4717, 0.3418, 0.25, 0.25, 0.4854, 0.2968, 0.6875, 0.5, 0.6875, 1.0, 0.6562, 1.0, 0.6562, 0.5, 0.25, 0.01, 0.25, 0.25, 0.2032, 0.01461, 0.6562, 0.5, 0.6562, 1.0, 0.625, 1.0, 0.625, 0.5, 0.625, 0.5, 0.625, 1.0, 0.5938, 1.0, 0.5938, 0.5, 0.4496, 0.3833, 0.25, 0.25, 0.4717, 0.3418, 0.5938, 0.5, 0.5938, 1.0, 0.5625, 1.0, 0.5625, 0.5, 0.2968, 0.01461, 0.25, 0.25, 0.25, 0.01, 0.5625, 0.5, 0.5625, 1.0, 0.5312, 1.0, 0.5312, 0.5, 0.5312, 0.5, 0.5312, 1.0, 0.5, 1.0, 0.5, 0.5, 0.4197, 0.4197, 0.25, 0.25, 0.4496, 0.3833, 0.5, 0.5, 0.5, 1.0, 0.4688, 1.0, 0.4688, 0.5, 0.3418, 0.02827, 0.25, 0.25, 0.2968, 0.01461, 0.4688, 0.5, 0.4688, 1.0, 0.4375, 1.0, 0.4375, 0.5, 0.4375, 0.5, 0.4375, 1.0, 0.4062, 1.0, 0.4062, 0.5, 0.3833, 0.4496, 0.25, 0.25, 0.4197, 0.4197, 0.4062, 0.5, 0.4062, 1.0, 0.375, 1.0, 0.375, 0.5, 0.3833, 0.05045, 0.25, 0.25, 0.3418, 0.02827, 0.375, 0.5, 0.375, 1.0, 0.3438, 1.0, 0.3438, 0.5, 0.3438, 0.5, 0.3438, 1.0, 0.3125, 1.0, 0.3125, 0.5, 0.3418, 0.4717, 0.25, 0.25, 0.3833, 0.4496, 0.3125, 0.5, 0.3125, 1.0, 0.2812, 1.0, 0.2812, 0.5, 0.4197, 0.08029, 0.25, 0.25, 0.3833, 0.05045, 0.2812, 0.5, 0.2812, 1.0, 0.25, 1.0, 0.25, 0.5, 0.25, 0.5, 0.25, 1.0, 0.2188, 1.0, 0.2188, 0.5, 0.2968, 0.4854, 0.25, 0.25, 0.3418, 0.4717, 0.2188, 0.5, 0.2188, 1.0, 0.1875, 1.0, 0.1875, 0.5, 0.4496, 0.1167, 0.25, 0.25, 0.4197, 0.08029, 0.1875, 0.5, 0.1875, 1.0, 0.1562, 1.0, 0.1562, 0.5, 0.1562, 0.5, 0.1562, 1.0, 0.125, 1.0, 0.125, 0.5, 0.25, 0.49, 0.25, 0.25, 0.2968, 0.4854, 0.125, 0.5, 0.125, 1.0, 0.09375, 1.0, 0.09375, 0.5, 0.4717, 0.1582, 0.25, 0.25, 0.4496, 0.1167, 0.09375, 0.5, 0.09375, 1.0, 0.0625, 1.0, 0.0625, 0.5, 0.2968, 0.4854, 0.25, 0.49, 0.2032, 0.4854, 0.1582, 0.4717, 0.1167, 0.4496, 0.08029, 0.4197, 0.05045, 0.3833, 0.02827, 0.3418, 0.01461, 0.2968, 0.01, 0.25, 0.01461, 0.2032, 0.02827, 0.1582, 0.05045, 0.1167, 0.08029, 0.08029, 0.1167, 0.05045, 0.1582, 0.02827, 0.2032, 0.01461, 0.25, 0.01, 0.2968, 0.01461, 0.3418, 0.02827, 0.3833, 0.05045, 0.4197, 0.08029, 0.4496, 0.1167, 0.4717, 0.1582, 0.4854, 0.2032, 0.49, 0.25, 0.4854, 0.2968, 0.4717, 0.3418, 0.4496, 0.3833, 0.4197, 0.4197, 0.3833, 0.4496, 0.3418, 0.4717, 0.0625, 0.5, 0.0625, 1.0, 0.03125, 1.0, 0.03125, 0.5, 0.03125, 0.5, 0.03125, 1.0, 0.0, 1.0, 0.0, 0.5, 0.75, 0.49, 0.7968, 0.4854, 0.8418, 0.4717, 0.8833, 0.4496, 0.9197, 0.4197, 0.9496, 0.3833, 0.9717, 0.3418, 0.9854, 0.2968, 0.99, 0.25, 0.9854, 0.2032, 0.9717, 0.1582, 0.9496, 0.1167, 0.9197, 0.08029, 0.8833, 0.05045, 0.8418, 0.02827, 0.7968, 0.01461, 0.75, 0.01, 0.7032, 0.01461, 0.6582, 0.02827, 0.6167, 0.05045, 0.5803, 0.08029, 0.5504, 0.1167, 0.5283, 0.1582, 0.5146, 0.2032, 0.51, 0.25, 0.5146, 0.2968, 0.5283, 0.3418, 0.5504, 0.3833, 0.5803, 0.4197, 0.6167, 0.4496, 0.6582, 0.4717, 0.7032, 0.4854, 0.05045, 0.1167, 0.25, 0.25, 0.02827, 0.1582, 0.02827, 0.1582, 0.25, 0.25, 0.01461, 0.2032, 0.01461, 0.2032, 0.25, 0.25, 0.01, 0.25, 0.01, 0.25, 0.25, 0.25, 0.01461, 0.2968, 0.01461, 0.2968, 0.25, 0.25, 0.02827, 0.3418, 0.02827, 0.3418, 0.25, 0.25, 0.05045, 0.3833, 0.05045, 0.3833, 0.25, 0.25, 0.08029, 0.4197, 0.08029, 0.4197, 0.25, 0.25, 0.1167, 0.4496, 0.1167, 0.4496, 0.25, 0.25, 0.1582, 0.4717, 0.9717, 0.1582, 0.9496, 0.1167, 0.9197, 0.08029, 0.8833, 0.05045, 0.8418, 0.02827, 0.7968, 0.01461, 0.75, 0.01, 0.7032, 0.01461, 0.6582, 0.02827, 0.6167, 0.05045, 0.5803, 0.08029, 0.5504, 0.1167, 0.5283, 0.1582, 0.5146, 0.2032, 0.51, 0.25, 0.5146, 0.2968, 0.5283, 0.3418, 0.5504, 0.3833, 0.5803, 0.4197, 0.6167, 0.4496, 0.6582, 0.4717, 0.7032, 0.4854, 0.75, 0.49, 0.7968, 0.4854, 0.8418, 0.4717, 0.8833, 0.4496, 0.9197, 0.4197, 0.9496, 0.3833, 0.9717, 0.3418, 0.9854, 0.2968, 0.99, 0.25, 0.9854, 0.2032, 0.1582, 0.4717, 0.25, 0.25, 0.2032, 0.4854, 0.2032, 0.4854, 0.25, 0.25, 0.25, 0.49, 1.0, 0.5, 1.0, 1.0, 0.9688, 1.0, 0.9688, 0.5, 0.08029, 0.08029, 0.25, 0.25, 0.05045, 0.1167, 0.4854, 0.2032, 0.25, 0.25, 0.4717, 0.1582, 0.9688, 0.5, 0.9688, 1.0, 0.9375, 1.0, 0.9375, 0.5, 0.1167, 0.05045, 0.25, 0.25, 0.08029, 0.08029, 0.9375, 0.5, 0.9375, 1.0, 0.9062, 1.0, 0.9062, 0.5, 0.9062, 0.5, 0.9062, 1.0, 0.875, 1.0, 0.875, 0.5, 0.49, 0.25, 0.25, 0.25, 0.4854, 0.2032, 0.875, 0.5, 0.875, 1.0, 0.8438, 1.0, 0.8438, 0.5, 0.1582, 0.02827, 0.25, 0.25, 0.1167, 0.05045, 0.8438, 0.5, 0.8438, 1.0, 0.8125, 1.0, 0.8125, 0.5, 0.8125, 0.5, 0.8125, 1.0, 0.7812, 1.0, 0.7812, 0.5, 0.4854, 0.2968, 0.25, 0.25, 0.49, 0.25, 0.7812, 0.5, 0.7812, 1.0, 0.75, 1.0, 0.75, 0.5, 0.2032, 0.01461, 0.25, 0.25, 0.1582, 0.02827, 0.75, 0.5, 0.75, 1.0, 0.7188, 1.0, 0.7188, 0.5, 0.7188, 0.5, 0.7188, 1.0, 0.6875, 1.0, 0.6875, 0.5, 0.4717, 0.3418, 0.25, 0.25, 0.4854, 0.2968, 0.6875, 0.5, 0.6875, 1.0, 0.6562, 1.0, 0.6562, 0.5, 0.25, 0.01, 0.25, 0.25, 0.2032, 0.01461, 0.6562, 0.5, 0.6562, 1.0, 0.625, 1.0, 0.625, 0.5, 0.625, 0.5, 0.625, 1.0, 0.5938, 1.0, 0.5938, 0.5, 0.4496, 0.3833, 0.25, 0.25, 0.4717, 0.3418, 0.5938, 0.5, 0.5938, 1.0, 0.5625, 1.0, 0.5625, 0.5, 0.2968, 0.01461, 0.25, 0.25, 0.25, 0.01, 0.5625, 0.5, 0.5625, 1.0, 0.5312, 1.0, 0.5312, 0.5, 0.5312, 0.5, 0.5312, 1.0, 0.5, 1.0, 0.5, 0.5, 0.4197, 0.4197, 0.25, 0.25, 0.4496, 0.3833, 0.5, 0.5, 0.5, 1.0, 0.4688, 1.0, 0.4688, 0.5, 0.3418, 0.02827, 0.25, 0.25, 0.2968, 0.01461, 0.4688, 0.5, 0.4688, 1.0, 0.4375, 1.0, 0.4375, 0.5, 0.4375, 0.5, 0.4375, 1.0, 0.4062, 1.0, 0.4062, 0.5, 0.3833, 0.4496, 0.25, 0.25, 0.4197, 0.4197, 0.4062, 0.5, 0.4062, 1.0, 0.375, 1.0, 0.375, 0.5, 0.3833, 0.05045, 0.25, 0.25, 0.3418, 0.02827, 0.375, 0.5, 0.375, 1.0, 0.3438, 1.0, 0.3438, 0.5, 0.3438, 0.5, 0.3438, 1.0, 0.3125, 1.0, 0.3125, 0.5, 0.3418, 0.4717, 0.25, 0.25, 0.3833, 0.4496, 0.3125, 0.5, 0.3125, 1.0, 0.2812, 1.0, 0.2812, 0.5, 0.4197, 0.08029, 0.25, 0.25, 0.3833, 0.05045, 0.2812, 0.5, 0.2812, 1.0, 0.25, 1.0, 0.25, 0.5, 0.25, 0.5, 0.25, 1.0, 0.2188, 1.0, 0.2188, 0.5, 0.2968, 0.4854, 0.25, 0.25, 0.3418, 0.4717, 0.2188, 0.5, 0.2188, 1.0, 0.1875, 1.0, 0.1875, 0.5, 0.4496, 0.1167, 0.25, 0.25, 0.4197, 0.08029, 0.1875, 0.5, 0.1875, 1.0, 0.1562, 1.0, 0.1562, 0.5, 0.1562, 0.5, 0.1562, 1.0, 0.125, 1.0, 0.125, 0.5, 0.25, 0.49, 0.25, 0.25, 0.2968, 0.4854, 0.125, 0.5, 0.125, 1.0, 0.09375, 1.0, 0.09375, 0.5, 0.4717, 0.1582, 0.25, 0.25, 0.4496, 0.1167, 0.09375, 0.5, 0.09375, 1.0, 0.0625, 1.0, 0.0625, 0.5, 0.2968, 0.4854, 0.25, 0.49, 0.2032, 0.4854, 0.1582, 0.4717, 0.1167, 0.4496, 0.08029, 0.4197, 0.05045, 0.3833, 0.02827, 0.3418, 0.01461, 0.2968, 0.01, 0.25, 0.01461, 0.2032, 0.02827, 0.1582, 0.05045, 0.1167, 0.08029, 0.08029, 0.1167, 0.05045, 0.1582, 0.02827, 0.2032, 0.01461, 0.25, 0.01, 0.2968, 0.01461, 0.3418, 0.02827, 0.3833, 0.05045, 0.4197, 0.08029, 0.4496, 0.1167, 0.4717, 0.1582, 0.4854, 0.2032, 0.49, 0.25, 0.4854, 0.2968, 0.4717, 0.3418, 0.4496, 0.3833, 0.4197, 0.4197, 0.3833, 0.4496, 0.3418, 0.4717, 0.0625, 0.5, 0.0625, 1.0, 0.03125, 1.0, 0.03125, 0.5, 0.03125, 0.5, 0.03125, 1.0, 0.0, 1.0, 0.0, 0.5, 0.75, 0.49, 0.7968, 0.4854, 0.8418, 0.4717, 0.8833, 0.4496, 0.9197, 0.4197, 0.9496, 0.3833, 0.9717, 0.3418, 0.9854, 0.2968, 0.99, 0.25, 0.9854, 0.2032, 0.9717, 0.1582, 0.9496, 0.1167, 0.9197, 0.08029, 0.8833, 0.05045, 0.8418, 0.02827, 0.7968, 0.01461, 0.75, 0.01, 0.7032, 0.01461, 0.6582, 0.02827, 0.6167, 0.05045, 0.5803, 0.08029, 0.5504, 0.1167, 0.5283, 0.1582, 0.5146, 0.2032, 0.51, 0.25, 0.5146, 0.2968, 0.5283, 0.3418, 0.5504, 0.3833, 0.5803, 0.4197, 0.6167, 0.4496, 0.6582, 0.4717, 0.7032, 0.4854, 0.05045, 0.1167, 0.25, 0.25, 0.02827, 0.1582, 0.02827, 0.1582, 0.25, 0.25, 0.01461, 0.2032, 0.01461, 0.2032, 0.25, 0.25, 0.01, 0.25, 0.01, 0.25, 0.25, 0.25, 0.01461, 0.2968, 0.01461, 0.2968, 0.25, 0.25, 0.02827, 0.3418, 0.02827, 0.3418, 0.25, 0.25, 0.05045, 0.3833, 0.05045, 0.3833, 0.25, 0.25, 0.08029, 0.4197, 0.08029, 0.4197, 0.25, 0.25, 0.1167, 0.4496, 0.1167, 0.4496, 0.25, 0.25, 0.1582, 0.4717, 0.9717, 0.1582, 0.9496, 0.1167, 0.9197, 0.08029, 0.8833, 0.05045, 0.8418, 0.02827, 0.7968, 0.01461, 0.75, 0.01, 0.7032, 0.01461, 0.6582, 0.02827, 0.6167, 0.05045, 0.5803, 0.08029, 0.5504, 0.1167, 0.5283, 0.1582, 0.5146, 0.2032, 0.51, 0.25, 0.5146, 0.2968, 0.5283, 0.3418, 0.5504, 0.3833, 0.5803, 0.4197, 0.6167, 0.4496, 0.6582, 0.4717, 0.7032, 0.4854, 0.75, 0.49, 0.7968, 0.4854, 0.8418, 0.4717, 0.8833, 0.4496, 0.9197, 0.4197, 0.9496, 0.3833, 0.9717, 0.3418, 0.9854, 0.2968, 0.99, 0.25, 0.9854, 0.2032, 0.1582, 0.4717, 0.25, 0.25, 0.2032, 0.4854, 0.2032, 0.4854, 0.25, 0.25, 0.25, 0.49, 1.0, 0.5, 1.0, 1.0, 0.9688, 1.0, 0.9688, 0.5, 0.9688, 0.5, 0.9688, 1.0, 0.9375, 1.0, 0.9375, 0.5, 0.9375, 0.5, 0.9375, 1.0, 0.9062, 1.0, 0.9062, 0.5, 0.9062, 0.5, 0.9062, 1.0, 0.875, 1.0, 0.875, 0.5, 0.875, 0.5, 0.875, 1.0, 0.8438, 1.0, 0.8438, 0.5, 0.8438, 0.5, 0.8438, 1.0, 0.8125, 1.0, 0.8125, 0.5, 0.8125, 0.5, 0.8125, 1.0, 0.7812, 1.0, 0.7812, 0.5, 0.7812, 0.5, 0.7812, 1.0, 0.75, 1.0, 0.75, 0.5, 0.75, 0.5, 0.75, 1.0, 0.7188, 1.0, 0.7188, 0.5, 0.7188, 0.5, 0.7188, 1.0, 0.6875, 1.0, 0.6875, 0.5, 0.6875, 0.5, 0.6875, 1.0, 0.6562, 1.0, 0.6562, 0.5, 0.6562, 0.5, 0.6562, 1.0, 0.625, 1.0, 0.625, 0.5, 0.625, 0.5, 0.625, 1.0, 0.5938, 1.0, 0.5938, 0.5, 0.5938, 0.5, 0.5938, 1.0, 0.5625, 1.0, 0.5625, 0.5, 0.5625, 0.5, 0.5625, 1.0, 0.5312, 1.0, 0.5312, 0.5, 0.5312, 0.5, 0.5312, 1.0, 0.5, 1.0, 0.5, 0.5, 0.5, 0.5, 0.5, 1.0, 0.4688, 1.0, 0.4688, 0.5, 0.4688, 0.5, 0.4688, 1.0, 0.4375, 1.0, 0.4375, 0.5, 0.4375, 0.5, 0.4375, 1.0, 0.4062, 1.0, 0.4062, 0.5, 0.4062, 0.5, 0.4062, 1.0, 0.375, 1.0, 0.375, 0.5, 0.375, 0.5, 0.375, 1.0, 0.3438, 1.0, 0.3438, 0.5, 0.3438, 0.5, 0.3438, 1.0, 0.3125, 1.0, 0.3125, 0.5, 0.3125, 0.5, 0.3125, 1.0, 0.2812, 1.0, 0.2812, 0.5, 0.2812, 0.5, 0.2812, 1.0, 0.25, 1.0, 0.25, 0.5, 0.25, 0.5, 0.25, 1.0, 0.2188, 1.0, 0.2188, 0.5, 0.2188, 0.5, 0.2188, 1.0, 0.1875, 1.0, 0.1875, 0.5, 0.1875, 0.5, 0.1875, 1.0, 0.1562, 1.0, 0.1562, 0.5, 0.1562, 0.5, 0.1562, 1.0, 0.125, 1.0, 0.125, 0.5, 0.125, 0.5, 0.125, 1.0, 0.09375, 1.0, 0.09375, 0.5, 0.09375, 0.5, 0.09375, 1.0, 0.0625, 1.0, 0.0625, 0.5, 0.2968, 0.4854, 0.25, 0.49, 0.2032, 0.4854, 0.1582, 0.4717, 0.1167, 0.4496, 0.08029, 0.4197, 0.05045, 0.3833, 0.02827, 0.3418, 0.01461, 0.2968, 0.01, 0.25, 0.01461, 0.2032, 0.02827, 0.1582, 0.05045, 0.1167, 0.08029, 0.08029, 0.1167, 0.05045, 0.1582, 0.02827, 0.2032, 0.01461, 0.25, 0.01, 0.2968, 0.01461, 0.3418, 0.02827, 0.3833, 0.05045, 0.4197, 0.08029, 0.4496, 0.1167, 0.4717, 0.1582, 0.4854, 0.2032, 0.49, 0.25, 0.4854, 0.2968, 0.4717, 0.3418, 0.4496, 0.3833, 0.4197, 0.4197, 0.3833, 0.4496, 0.3418, 0.4717, 0.0, 0.0, 1.0, 0.0, 1.0, 1.0, 0.0, 1.0, 0.0625, 0.5, 0.0625, 1.0, 0.03125, 1.0, 0.03125, 0.5, 0.03125, 0.5, 0.03125, 1.0, 0.0, 1.0, 0.0, 0.5, 0.75, 0.49, 0.7968, 0.4854, 0.8418, 0.4717, 0.8833, 0.4496, 0.9197, 0.4197, 0.9496, 0.3833, 0.9717, 0.3418, 0.9854, 0.2968, 0.99, 0.25, 0.9854, 0.2032, 0.9717, 0.1582, 0.9496, 0.1167, 0.9197, 0.08029, 0.8833, 0.05045, 0.8418, 0.02827, 0.7968, 0.01461, 0.75, 0.01, 0.7032, 0.01461, 0.6582, 0.02827, 0.6167, 0.05045, 0.5803, 0.08029, 0.5504, 0.1167, 0.5283, 0.1582, 0.5146, 0.2032, 0.51, 0.25, 0.5146, 0.2968, 0.5283, 0.3418, 0.5504, 0.3833, 0.5803, 0.4197, 0.6167, 0.4496, 0.6582, 0.4717, 0.7032, 0.4854])
me_cube.materials.append(mat_material)
me_cube.use_remesh_preserve_volume = False
me_cube.use_remesh_preserve_attributes = False
me_cube.use_mirror_vertex_groups = False
me_cube.update()

# ---- objects
ob_cube = bpy.data.objects.new('Cube', me_cube)
ob_light = bpy.data.objects.new('Light', light_light)
ob_camera = bpy.data.objects.new('Camera', cam_camera)

# ---- transforms, parenting, visibility, modifiers, constraints
ob_cube.location = (0.0, 0.0, 0.0)
ob_cube.lock_rotations_4d = False
ob_cube.empty_display_type = 'ARROWS'
ob_cube.lineart.crease_threshold = 0.0
ob_light.location = (4.076, 1.005, 5.904)
ob_light.rotation_euler = (0.6503, 0.05522, 1.866)
ob_light.lock_rotations_4d = False
ob_light.empty_display_type = 'ARROWS'
ob_light.color = (0.0, 0.0, 0.0, 0.0)
ob_light.lineart.crease_threshold = 0.0
ob_camera.location = (7.359, -6.926, 4.958)
ob_camera.rotation_euler = (1.109, 0.0, 0.8149)
ob_camera.lock_rotations_4d = False
ob_camera.empty_display_type = 'ARROWS'
ob_camera.color = (0.0, 0.0, 0.0, 0.0)
ob_camera.display_type = 'WIRE'
ob_camera.lineart.crease_threshold = 0.0

# ---- collection membership
col_collection.objects.link(ob_cube)
col_collection.objects.link(ob_light)
col_collection.objects.link(ob_camera)

# ---- scene / render settings (as saved in the file)
scene.camera = ob_camera
scene.frame_start = 1; scene.frame_end = 250; scene.frame_set(1)
scene.render.engine = 'BLENDER_EEVEE_NEXT'
scene.cycles.use_denoising = False
scene.cycles.samples = 128
scene.cycles.sampling_pattern = 'TABULATED_SOBOL'
scene.cycles.use_adaptive_sampling = False
scene.cycles.use_light_tree = False
scene.view_settings.view_transform = 'Filmic'
bpy.context.view_layer.update()
